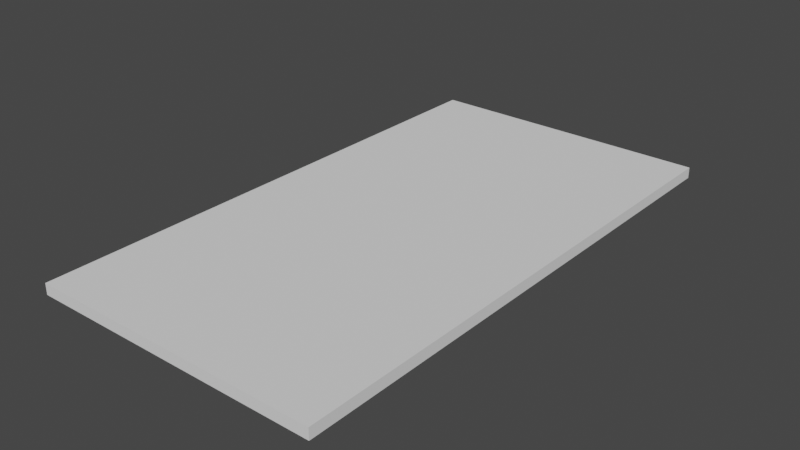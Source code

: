 # Source: testazulejo.blend  (saved by Blender 3.3.6; exported with 4.5.12 LTS)
import bpy
from mathutils import Matrix  # noqa: F401  (used for matrix-valued properties, if any)

bpy.ops.wm.read_factory_settings(use_empty=True)
scene = bpy.context.scene
scene.name = 'Scene'

# ---- collections
col_collection = bpy.data.collections.new('Collection'); scene.collection.children.link(col_collection)

# ---- world
world_world = bpy.data.worlds.new('World'); scene.world = world_world
world_world.use_nodes = True; world_world.node_tree.nodes.clear()
_N = world_world.node_tree.nodes; _L = world_world.node_tree.links
n0 = _N.new('ShaderNodeOutputWorld'); n0.name = 'World Output'; n0.location = (300, 300)
n1 = _N.new('ShaderNodeBackground'); n1.name = 'Background'; n1.location = (10, 300)
n1.inputs[0].default_value = (0.05088, 0.05088, 0.05088, 1.0)
_L.new(n1.outputs[0], n0.inputs[0])
n0.is_active_output = True
world_world.color = (0.05088, 0.05088, 0.05088)
world_world.use_sun_shadow = False
world_world.sun_shadow_jitter_overblur = 0.0

# ---- meshes
me_plane = bpy.data.meshes.new('Plane')
me_plane.from_pydata([(-10.0, -10.0, 0.0), (10.0, -10.0, 0.0), (-10.0, 10.0, 0.0), (10.0, 10.0, 0.0)], [], [(0, 1, 3, 2)])
_uv = me_plane.uv_layers.new(name='UVMap')
_uv.uv.foreach_set('vector', [0.0, 0.0, 1.0, 0.0, 1.0, 1.0, 0.0, 1.0])
me_plane.update()
me_plane_001 = bpy.data.meshes.new('Plane.001')
me_plane_001.from_pydata([(-10.0, -10.0, 0.0), (-10.0, 10.0, 0.0), (10.0, -10.0, 0.0), (10.0, 10.0, 0.0), (-10.0, -10.0, 0.03), (10.0, -10.0, 0.03), (-10.0, 10.0, 0.03), (10.0, 10.0, 0.03)], [], [(0, 1, 3, 2), (0, 2, 5, 4), (4, 5, 7, 6), (2, 3, 7, 5), (1, 0, 4, 6), (3, 1, 6, 7)])
_uv = me_plane_001.uv_layers.new(name='UVMap')
_uv.uv.foreach_set('vector', [0.0, 0.0, 0.0, 1.0, 1.0, 1.0, 1.0, 0.0, 0.0, 0.0, 1.0, 0.0, 1.0, 0.0, 0.0, 0.0, 0.0, 0.0, 1.0, 0.0, 1.0, 1.0, 0.0, 1.0, 1.0, 0.0, 1.0, 1.0, 1.0, 1.0, 1.0, 0.0, 0.0, 1.0, 0.0, 0.0, 0.0, 0.0, 0.0, 1.0, 1.0, 1.0, 0.0, 1.0, 0.0, 1.0, 1.0, 1.0])
me_plane_001.update()

# ---- objects
ob_plane = bpy.data.objects.new('Plane', me_plane)
ob_plane_001 = bpy.data.objects.new('Plane.001', me_plane_001)

# ---- transforms, parenting, visibility, modifiers, constraints
ob_plane.location = (0.0, 0.0, 0.0)
ob_plane.scale = (0.01, 0.01, 1.0)
ob_plane_001.location = (0.0, 0.0, 0.0)
ob_plane_001.scale = (0.04, 0.0735, 1.0)

# ---- collection membership
col_collection.objects.link(ob_plane)
col_collection.objects.link(ob_plane_001)

# ---- scene / render settings (as saved in the file)
scene.frame_start = 1; scene.frame_end = 250; scene.frame_set(1)
scene.render.engine = 'BLENDER_EEVEE_NEXT'
scene.cycles.sampling_pattern = 'TABULATED_SOBOL'
scene.cycles.use_light_tree = False
scene.view_settings.view_transform = 'Filmic'
scene.unit_settings.scale_length = 0.1
bpy.context.view_layer.update()

# ---- added for rendering (the .blend has no active camera and no usable light): camera, sun
cam_auto = bpy.data.cameras.new('AutoCamera')
cam_auto.lens = 50.0
cam_auto.sensor_width = 36.0
cam_auto.clip_end = 1000.0
ob_auto_camera = bpy.data.objects.new('AutoCamera', cam_auto)
scene.collection.objects.link(ob_auto_camera)
ob_auto_camera.location = (1.54869, -1.85843, 1.25396)
ob_auto_camera.rotation_euler = (1.09748, -7.21219e-08, 0.694738)
scene.camera = ob_auto_camera
light_auto_sun = bpy.data.lights.new('AutoSun', 'SUN')
light_auto_sun.energy = 3.0
light_auto_sun.angle = 0.0523599
ob_auto_sun = bpy.data.objects.new('AutoSun', light_auto_sun)
scene.collection.objects.link(ob_auto_sun)
ob_auto_sun.rotation_euler = (0.872665, 0.174533, 0.523599)
bpy.context.view_layer.update()
